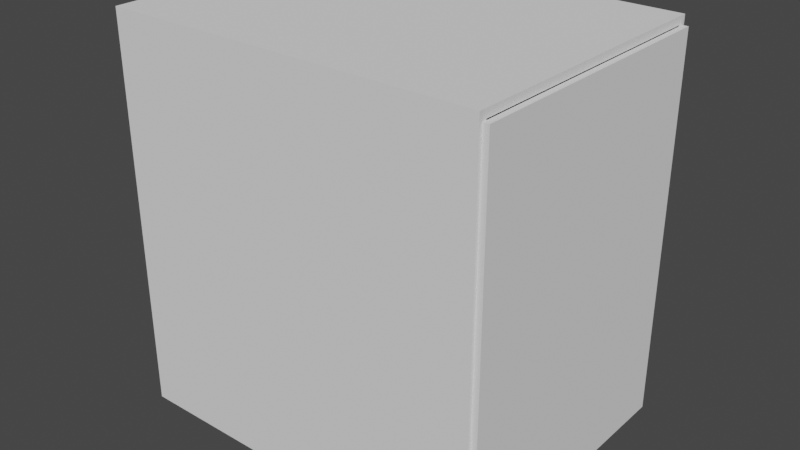 # Source: kitchen_el1.blend  (saved by Blender 3.6.13; exported with 4.5.12 LTS)
import bpy
from mathutils import Matrix  # noqa: F401  (used for matrix-valued properties, if any)

bpy.ops.wm.read_factory_settings(use_empty=True)
scene = bpy.context.scene
scene.name = 'Scene'

# ---- collections
col_collection = bpy.data.collections.new('Collection'); scene.collection.children.link(col_collection)

# ---- world
world_world = bpy.data.worlds.new('World'); scene.world = world_world
world_world.use_nodes = True; world_world.node_tree.nodes.clear()
_N = world_world.node_tree.nodes; _L = world_world.node_tree.links
n0 = _N.new('ShaderNodeOutputWorld'); n0.name = 'World Output'; n0.location = (300, 300)
n1 = _N.new('ShaderNodeBackground'); n1.name = 'Background'; n1.location = (10, 300)
n1.inputs[0].default_value = (0.05088, 0.05088, 0.05088, 1.0)
_L.new(n1.outputs[0], n0.inputs[0])
n0.is_active_output = True
world_world.color = (0.05088, 0.05088, 0.05088)
world_world.use_sun_shadow = False
world_world.sun_shadow_jitter_overblur = 0.0

# ---- meshes
me_cube_001 = bpy.data.meshes.new('Cube.001')
me_cube_001.from_pydata([(-1.0, -0.7142, -1.0), (-1.0, -0.7142, 1.0), (-1.0, 0.7142, -1.0), (-1.0, 0.7142, 1.0), (0.8914, -0.6756, -0.9614), (0.8914, -0.6756, 0.9614), (0.8914, 0.6756, -0.9614), (0.8914, 0.6756, 0.9614), (0.8914, 0.7142, 1.0), (0.8914, 0.7142, -1.0), (0.8914, -0.7142, -1.0), (0.8914, -0.7142, 1.0)], [], [(0, 1, 3, 2), (2, 3, 8, 9), (10, 11, 1, 0), (2, 9, 10, 0), (8, 3, 1, 11), (7, 6, 9, 8), (6, 4, 10, 9), (5, 7, 8, 11), (4, 5, 11, 10)])
_uv = me_cube_001.uv_layers.new(name='UVMap')
_uv.uv.foreach_set('vector', [0.375, 0.0, 0.625, 0.0, 0.625, 0.25, 0.375, 0.25, 0.375, 0.25, 0.625, 0.25, 0.625, 0.5, 0.375, 0.5, 0.375, 0.75, 0.625, 0.75, 0.625, 1.0, 0.375, 1.0, 0.125, 0.5, 0.375, 0.5, 0.375, 0.75, 0.125, 0.75, 0.625, 0.5, 0.875, 0.5, 0.875, 0.75, 0.625, 0.75, 0.6202, 0.5068, 0.3798, 0.5068, 0.375, 0.5, 0.625, 0.5, 0.3798, 0.5068, 0.3798, 0.7432, 0.375, 0.75, 0.375, 0.5, 0.6202, 0.7432, 0.6202, 0.5068, 0.625, 0.5, 0.625, 0.75, 0.3798, 0.7432, 0.6202, 0.7432, 0.625, 0.75, 0.375, 0.75])
me_cube_001.update()
me_cube_002 = bpy.data.meshes.new('Cube.002')
me_cube_002.from_pydata([(0.0, -0.6756, -0.9614), (0.0, -0.6756, 0.9614), (0.0, 0.6756, -0.9614), (0.0, 0.6756, 0.9614)], [], [(2, 3, 1, 0)])
_uv = me_cube_002.uv_layers.new(name='UVMap')
_uv.uv.foreach_set('vector', [0.3798, 0.5068, 0.6202, 0.5068, 0.6202, 0.7432, 0.3798, 0.7432])
me_cube_002.update()

# ---- objects
ob_cube = bpy.data.objects.new('Cube', me_cube_001)
ob_cube_001 = bpy.data.objects.new('Cube.001', me_cube_002)

# ---- transforms, parenting, visibility, modifiers, constraints
ob_cube.location = (0.0, 0.0, 0.0)
_m = ob_cube.modifiers.new('Solidify', 'SOLIDIFY')
_m.thickness = 0.03
ob_cube_001.location = (0.8914, 0.0, 0.0)
ob_cube_001.scale = (1.0, 1.032, 0.9951)
_m = ob_cube_001.modifiers.new('Solidify', 'SOLIDIFY')
_m.thickness = -0.03

# ---- collection membership
col_collection.objects.link(ob_cube)
col_collection.objects.link(ob_cube_001)

# ---- scene / render settings (as saved in the file)
scene.frame_start = 1; scene.frame_end = 250; scene.frame_set(1)
scene.render.engine = 'BLENDER_EEVEE_NEXT'
scene.cycles.sampling_pattern = 'TABULATED_SOBOL'
scene.view_settings.view_transform = 'Filmic'
bpy.context.view_layer.update()

# ---- added for rendering (the .blend has no active camera and no usable light): camera, sun
cam_auto = bpy.data.cameras.new('AutoCamera')
cam_auto.lens = 50.0
cam_auto.sensor_width = 36.0
cam_auto.clip_end = 1000.0
ob_auto_camera = bpy.data.objects.new('AutoCamera', cam_auto)
scene.collection.objects.link(ob_auto_camera)
ob_auto_camera.location = (2.84701, -3.46359, 2.30906)
ob_auto_camera.rotation_euler = (1.09748, -7.21219e-08, 0.694738)
scene.camera = ob_auto_camera
light_auto_sun = bpy.data.lights.new('AutoSun', 'SUN')
light_auto_sun.energy = 3.0
light_auto_sun.angle = 0.0523599
ob_auto_sun = bpy.data.objects.new('AutoSun', light_auto_sun)
scene.collection.objects.link(ob_auto_sun)
ob_auto_sun.rotation_euler = (0.872665, 0.174533, 0.523599)
bpy.context.view_layer.update()
